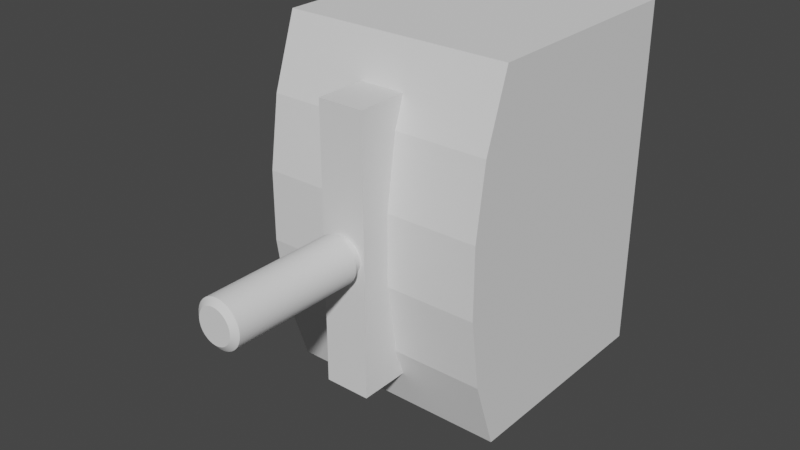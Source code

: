 # Source: lever.blend  (saved by Blender 3.6.11; exported with 4.5.12 LTS)
import bpy
from mathutils import Matrix  # noqa: F401  (used for matrix-valued properties, if any)

bpy.ops.wm.read_factory_settings(use_empty=True)
scene = bpy.context.scene
scene.name = 'Scene'

# ---- collections
col_collection = bpy.data.collections.new('Collection'); scene.collection.children.link(col_collection)

# ---- world
world_world = bpy.data.worlds.new('World'); scene.world = world_world
world_world.use_nodes = True; world_world.node_tree.nodes.clear()
_N = world_world.node_tree.nodes; _L = world_world.node_tree.links
n0 = _N.new('ShaderNodeOutputWorld'); n0.name = 'World Output'; n0.location = (300, 300)
n1 = _N.new('ShaderNodeBackground'); n1.name = 'Background'; n1.location = (10, 300)
n1.inputs[0].default_value = (0.05088, 0.05088, 0.05088, 1.0)
_L.new(n1.outputs[0], n0.inputs[0])
n0.is_active_output = True
world_world.color = (0.05088, 0.05088, 0.05088)
world_world.use_sun_shadow = False
world_world.sun_shadow_jitter_overblur = 0.0

# ---- meshes
me_cube = bpy.data.meshes.new('Cube')
me_cube.from_pydata([(-0.1, -0.1306, -0.1563), (-0.1, -0.1306, 0.1563), (-0.1, 0.0694, -0.1563), (-0.1, 0.0694, 0.1563), (0.1, -0.1306, -0.1563), (0.1, -0.1306, 0.1563), (0.1, 0.0694, -0.1563), (0.1, 0.0694, 0.1563), (0.1, -0.1519, -0.09376), (-0.1, -0.1519, 0.09376), (0.1, 0.0694, -0.09376), (0.1, 0.0694, -0.03125), (-0.1, -0.161, 0.03125), (0.1, -0.161, -0.03125), (0.1, 0.0694, 0.03125), (-0.1, -0.161, -0.03125), (0.1, -0.161, 0.03125), (0.1, 0.0694, 0.09376), (-0.1, -0.1519, -0.09376), (0.1, -0.1519, 0.09376), (-0.1, 0.0694, -0.09376), (-0.1, 0.0694, -0.03125), (-0.1, 0.0694, 0.03125), (-0.1, 0.0694, 0.09376)], [], [(11, 14, 16, 13), (17, 23, 3, 7), (21, 15, 12, 22), (6, 2, 20, 10), (2, 6, 4, 0), (7, 3, 1, 5), (5, 1, 9, 19), (22, 12, 9, 23), (10, 11, 13, 8), (17, 7, 5, 19), (20, 18, 15, 21), (13, 15, 18, 8), (8, 18, 0, 4), (2, 0, 18, 20), (23, 9, 1, 3), (16, 12, 15, 13), (19, 9, 12, 16), (14, 17, 19, 16), (6, 10, 8, 4), (10, 20, 21, 11), (11, 21, 22, 14), (14, 22, 23, 17)])
_uv = me_cube.uv_layers.new(name='UVMap')
_uv.uv.foreach_set('vector', [0.475, 0.5, 0.525, 0.5, 0.525, 0.75, 0.475, 0.75, 0.575, 0.5, 0.725, 0.5, 0.875, 0.5, 0.625, 0.5, 0.425, 0.5, 0.425, 0.75, 0.575, 0.75, 0.575, 0.5, 0.375, 0.5, 0.125, 0.5, 0.275, 0.5, 0.425, 0.5, 0.125, 0.5, 0.375, 0.5, 0.375, 0.75, 0.125, 0.75, 0.625, 0.5, 0.875, 0.5, 0.875, 0.75, 0.625, 0.75, 0.625, 0.75, 0.875, 0.75, 0.725, 0.75, 0.575, 0.75, 0.575, 0.5, 0.575, 0.75, 0.725, 0.75, 0.725, 0.5, 0.425, 0.5, 0.475, 0.5, 0.475, 0.75, 0.425, 0.75, 0.575, 0.5, 0.625, 0.5, 0.625, 0.75, 0.575, 0.75, 0.275, 0.5, 0.275, 0.75, 0.425, 0.75, 0.425, 0.5, 0.475, 0.75, 0.425, 0.75, 0.275, 0.75, 0.425, 0.75, 0.425, 0.75, 0.275, 0.75, 0.125, 0.75, 0.375, 0.75, 0.125, 0.5, 0.125, 0.75, 0.275, 0.75, 0.275, 0.5, 0.725, 0.5, 0.725, 0.75, 0.875, 0.75, 0.875, 0.5, 0.525, 0.75, 0.575, 0.75, 0.425, 0.75, 0.475, 0.75, 0.575, 0.75, 0.725, 0.75, 0.575, 0.75, 0.525, 0.75, 0.525, 0.5, 0.575, 0.5, 0.575, 0.75, 0.525, 0.75, 0.375, 0.5, 0.425, 0.5, 0.425, 0.75, 0.375, 0.75, 0.425, 0.5, 0.275, 0.5, 0.425, 0.5, 0.475, 0.5, 0.475, 0.5, 0.425, 0.5, 0.575, 0.5, 0.525, 0.5, 0.525, 0.5, 0.575, 0.5, 0.725, 0.5, 0.575, 0.5])
me_cube.update()
me_cube_001 = bpy.data.meshes.new('Cube.001')
me_cube_001.from_pydata([(-1.0, -1.0, -1.0), (-1.0, -1.0, 1.0), (-1.0, 1.0, -1.0), (-1.0, 1.0, 1.0), (1.0, -1.0, -1.0), (1.0, -1.0, 1.0), (1.0, 1.0, -1.0), (1.0, 1.0, 1.0)], [], [(0, 1, 3, 2), (2, 3, 7, 6), (6, 7, 5, 4), (4, 5, 1, 0), (2, 6, 4, 0), (7, 3, 1, 5)])
_uv = me_cube_001.uv_layers.new(name='UVMap')
_uv.uv.foreach_set('vector', [0.375, 0.0, 0.625, 0.0, 0.625, 0.25, 0.375, 0.25, 0.375, 0.25, 0.625, 0.25, 0.625, 0.5, 0.375, 0.5, 0.375, 0.5, 0.625, 0.5, 0.625, 0.75, 0.375, 0.75, 0.375, 0.75, 0.625, 0.75, 0.625, 1.0, 0.375, 1.0, 0.125, 0.5, 0.375, 0.5, 0.375, 0.75, 0.125, 0.75, 0.625, 0.5, 0.875, 0.5, 0.875, 0.75, 0.625, 0.75])
me_cube_001.update()
me_cylinder = bpy.data.meshes.new('Cylinder')
me_cylinder.from_pydata([(-1.237e-10, 0.01631, -0.04569), (-1.237e-10, 0.01631, 0.1927), (0.003182, 0.016, -0.04569), (0.003182, 0.016, 0.1927), (0.006242, 0.01507, -0.04569), (0.006242, 0.01507, 0.1927), (0.009062, 0.01356, -0.04569), (0.009062, 0.01356, 0.1927), (0.01153, 0.01153, -0.04569), (0.01153, 0.01153, 0.1927), (0.01356, 0.009062, -0.04569), (0.01356, 0.009062, 0.1927), (0.01507, 0.006242, -0.04569), (0.01507, 0.006242, 0.1927), (0.016, 0.003182, -0.04569), (0.016, 0.003182, 0.1927), (0.01631, 1.573e-08, -0.04569), (0.01631, 2.473e-08, 0.1927), (0.016, -0.003182, -0.04569), (0.016, -0.003182, 0.1927), (0.01507, -0.006242, -0.04569), (0.01507, -0.006242, 0.1927), (0.01356, -0.009062, -0.04569), (0.01356, -0.009062, 0.1927), (0.01153, -0.01153, -0.04569), (0.01153, -0.01153, 0.1927), (0.009062, -0.01356, -0.04569), (0.009062, -0.01356, 0.1927), (0.006242, -0.01507, -0.04569), (0.006242, -0.01507, 0.1927), (0.003182, -0.016, -0.04569), (0.003182, -0.016, 0.1927), (-1.237e-10, -0.01631, -0.04569), (-1.237e-10, -0.01631, 0.1927), (-0.003182, -0.016, -0.04569), (-0.003182, -0.016, 0.1927), (-0.006242, -0.01507, -0.04569), (-0.006242, -0.01507, 0.1927), (-0.009062, -0.01356, -0.04569), (-0.009062, -0.01356, 0.1927), (-0.01153, -0.01153, -0.04569), (-0.01153, -0.01153, 0.1927), (-0.01356, -0.009062, -0.04569), (-0.01356, -0.009062, 0.1927), (-0.01507, -0.006242, -0.04569), (-0.01507, -0.006242, 0.1927), (-0.016, -0.003182, -0.04569), (-0.016, -0.003182, 0.1927), (-0.01631, 1.573e-08, -0.04569), (-0.01631, 2.473e-08, 0.1927), (-0.016, 0.003182, -0.04569), (-0.016, 0.003182, 0.1927), (-0.01507, 0.006242, -0.04569), (-0.01507, 0.006242, 0.1927), (-0.01356, 0.009062, -0.04569), (-0.01356, 0.009062, 0.1927), (-0.01153, 0.01153, -0.04569), (-0.01153, 0.01153, 0.1927), (-0.009062, 0.01356, -0.04569), (-0.009062, 0.01356, 0.1927), (-0.006242, 0.01507, -0.04569), (-0.006242, 0.01507, 0.1927), (-0.003182, 0.016, -0.04569), (-0.003182, 0.016, 0.1927), (-1.517e-10, 0.02022, 0.196), (0.003944, 0.01983, 0.196), (0.007737, 0.01868, 0.196), (0.01123, 0.01681, 0.196), (0.0143, 0.0143, 0.196), (0.01681, 0.01123, 0.196), (0.01868, 0.007737, 0.196), (0.01983, 0.003944, 0.196), (0.02022, 2.415e-08, 0.196), (0.01983, -0.003944, 0.196), (0.01868, -0.007737, 0.196), (0.01681, -0.01123, 0.196), (0.0143, -0.0143, 0.196), (0.01123, -0.01681, 0.196), (0.007737, -0.01868, 0.196), (0.003944, -0.01983, 0.196), (-1.517e-10, -0.02022, 0.196), (-0.003944, -0.01983, 0.196), (-0.007737, -0.01868, 0.196), (-0.01123, -0.01681, 0.196), (-0.0143, -0.0143, 0.196), (-0.01681, -0.01123, 0.196), (-0.01868, -0.007737, 0.196), (-0.01983, -0.003944, 0.196), (-0.02022, 2.415e-08, 0.196), (-0.01983, 0.003944, 0.196), (-0.01868, 0.007737, 0.196), (-0.01681, 0.01123, 0.196), (-0.0143, 0.0143, 0.196), (-0.01123, 0.01681, 0.196), (-0.007737, 0.01868, 0.196), (-0.003944, 0.01983, 0.196), (1.423e-08, 0.02022, 0.3106), (0.003944, 0.01983, 0.3106), (0.007737, 0.01868, 0.3106), (0.01123, 0.01681, 0.3106), (0.0143, 0.0143, 0.3106), (0.01681, 0.01123, 0.3106), (0.01868, 0.007737, 0.3106), (0.01983, 0.003944, 0.3106), (0.02022, 2.415e-08, 0.3106), (0.01983, -0.003944, 0.3106), (0.01868, -0.007737, 0.3106), (0.01681, -0.01123, 0.3106), (0.0143, -0.0143, 0.3106), (0.01123, -0.01681, 0.3106), (0.007737, -0.01868, 0.3106), (0.003944, -0.01983, 0.3106), (1.423e-08, -0.02022, 0.3106), (-0.003944, -0.01983, 0.3106), (-0.007737, -0.01868, 0.3106), (-0.01123, -0.01681, 0.3106), (-0.0143, -0.0143, 0.3106), (-0.01681, -0.01123, 0.3106), (-0.01868, -0.007737, 0.3106), (-0.01983, -0.003944, 0.3106), (-0.02022, 2.415e-08, 0.3106), (-0.01983, 0.003944, 0.3106), (-0.01868, 0.007737, 0.3106), (-0.01681, 0.01123, 0.3106), (-0.0143, 0.0143, 0.3106), (-0.01123, 0.01681, 0.3106), (-0.007737, 0.01868, 0.3106), (-0.003944, 0.01983, 0.3106), (1.329e-08, 0.0151, 0.3146), (0.002946, 0.01481, 0.3146), (0.005779, 0.01395, 0.3146), (0.008389, 0.01256, 0.3146), (0.01068, 0.01068, 0.3146), (0.01256, 0.008389, 0.3146), (0.01395, 0.005779, 0.3146), (0.01481, 0.002946, 0.3146), (0.0151, 2.471e-08, 0.3146), (0.01481, -0.002946, 0.3146), (0.01395, -0.005779, 0.3146), (0.01256, -0.008389, 0.3146), (0.01068, -0.01068, 0.3146), (0.008389, -0.01256, 0.3146), (0.005779, -0.01395, 0.3146), (0.002946, -0.01481, 0.3146), (1.329e-08, -0.0151, 0.3146), (-0.002946, -0.01481, 0.3146), (-0.005779, -0.01395, 0.3146), (-0.008389, -0.01256, 0.3146), (-0.01068, -0.01068, 0.3146), (-0.01256, -0.008389, 0.3146), (-0.01395, -0.005779, 0.3146), (-0.01481, -0.002946, 0.3146), (-0.0151, 2.471e-08, 0.3146), (-0.01481, 0.002946, 0.3146), (-0.01395, 0.005779, 0.3146), (-0.01256, 0.008389, 0.3146), (-0.01068, 0.01068, 0.3146), (-0.008389, 0.01256, 0.3146), (-0.005779, 0.01395, 0.3146), (-0.002946, 0.01481, 0.3146)], [], [(0, 1, 3, 2), (2, 3, 5, 4), (4, 5, 7, 6), (6, 7, 9, 8), (8, 9, 11, 10), (10, 11, 13, 12), (12, 13, 15, 14), (14, 15, 17, 16), (16, 17, 19, 18), (18, 19, 21, 20), (20, 21, 23, 22), (22, 23, 25, 24), (24, 25, 27, 26), (26, 27, 29, 28), (28, 29, 31, 30), (30, 31, 33, 32), (32, 33, 35, 34), (34, 35, 37, 36), (36, 37, 39, 38), (38, 39, 41, 40), (40, 41, 43, 42), (42, 43, 45, 44), (44, 45, 47, 46), (46, 47, 49, 48), (48, 49, 51, 50), (50, 51, 53, 52), (52, 53, 55, 54), (54, 55, 57, 56), (56, 57, 59, 58), (58, 59, 61, 60), (45, 43, 85, 86), (60, 61, 63, 62), (62, 63, 1, 0), (88, 87, 119, 120), (63, 61, 94, 95), (19, 17, 72, 73), (37, 35, 81, 82), (55, 53, 90, 91), (11, 9, 68, 69), (29, 27, 77, 78), (47, 45, 86, 87), (3, 1, 64, 65), (1, 63, 95, 64), (21, 19, 73, 74), (39, 37, 82, 83), (57, 55, 91, 92), (13, 11, 69, 70), (31, 29, 78, 79), (49, 47, 87, 88), (5, 3, 65, 66), (23, 21, 74, 75), (41, 39, 83, 84), (59, 57, 92, 93), (15, 13, 70, 71), (33, 31, 79, 80), (51, 49, 88, 89), (7, 5, 66, 67), (25, 23, 75, 76), (43, 41, 84, 85), (61, 59, 93, 94), (17, 15, 71, 72), (35, 33, 80, 81), (53, 51, 89, 90), (9, 7, 67, 68), (27, 25, 76, 77), (123, 122, 154, 155), (75, 74, 106, 107), (89, 88, 120, 121), (76, 75, 107, 108), (90, 89, 121, 122), (77, 76, 108, 109), (91, 90, 122, 123), (78, 77, 109, 110), (65, 64, 96, 97), (92, 91, 123, 124), (79, 78, 110, 111), (66, 65, 97, 98), (93, 92, 124, 125), (80, 79, 111, 112), (67, 66, 98, 99), (94, 93, 125, 126), (81, 80, 112, 113), (68, 67, 99, 100), (95, 94, 126, 127), (82, 81, 113, 114), (69, 68, 100, 101), (64, 95, 127, 96), (83, 82, 114, 115), (70, 69, 101, 102), (84, 83, 115, 116), (71, 70, 102, 103), (85, 84, 116, 117), (72, 71, 103, 104), (86, 85, 117, 118), (73, 72, 104, 105), (87, 86, 118, 119), (74, 73, 105, 106), (129, 128, 159, 158, 157, 156, 155, 154, 153, 152, 151, 150, 149, 148, 147, 146, 145, 144, 143, 142, 141, 140, 139, 138, 137, 136, 135, 134, 133, 132, 131, 130), (110, 109, 141, 142), (97, 96, 128, 129), (124, 123, 155, 156), (111, 110, 142, 143), (98, 97, 129, 130), (125, 124, 156, 157), (112, 111, 143, 144), (99, 98, 130, 131), (126, 125, 157, 158), (113, 112, 144, 145), (100, 99, 131, 132), (127, 126, 158, 159), (114, 113, 145, 146), (101, 100, 132, 133), (96, 127, 159, 128), (115, 114, 146, 147), (102, 101, 133, 134), (116, 115, 147, 148), (103, 102, 134, 135), (117, 116, 148, 149), (104, 103, 135, 136), (118, 117, 149, 150), (105, 104, 136, 137), (119, 118, 150, 151), (106, 105, 137, 138), (120, 119, 151, 152), (107, 106, 138, 139), (121, 120, 152, 153), (108, 107, 139, 140), (122, 121, 153, 154), (109, 108, 140, 141)])
me_cylinder.polygons.foreach_set('use_smooth', [True] * 129)
_uv = me_cylinder.uv_layers.new(name='UVMap')
_uv.uv.foreach_set('vector', [1.0, 0.5, 1.0, 1.0, 0.9688, 1.0, 0.9688, 0.5, 0.9688, 0.5, 0.9688, 1.0, 0.9375, 1.0, 0.9375, 0.5, 0.9375, 0.5, 0.9375, 1.0, 0.9062, 1.0, 0.9062, 0.5, 0.9062, 0.5, 0.9062, 1.0, 0.875, 1.0, 0.875, 0.5, 0.875, 0.5, 0.875, 1.0, 0.8438, 1.0, 0.8438, 0.5, 0.8438, 0.5, 0.8438, 1.0, 0.8125, 1.0, 0.8125, 0.5, 0.8125, 0.5, 0.8125, 1.0, 0.7812, 1.0, 0.7812, 0.5, 0.7812, 0.5, 0.7812, 1.0, 0.75, 1.0, 0.75, 0.5, 0.75, 0.5, 0.75, 1.0, 0.7188, 1.0, 0.7188, 0.5, 0.7188, 0.5, 0.7188, 1.0, 0.6875, 1.0, 0.6875, 0.5, 0.6875, 0.5, 0.6875, 1.0, 0.6562, 1.0, 0.6562, 0.5, 0.6562, 0.5, 0.6562, 1.0, 0.625, 1.0, 0.625, 0.5, 0.625, 0.5, 0.625, 1.0, 0.5938, 1.0, 0.5938, 0.5, 0.5938, 0.5, 0.5938, 1.0, 0.5625, 1.0, 0.5625, 0.5, 0.5625, 0.5, 0.5625, 1.0, 0.5312, 1.0, 0.5312, 0.5, 0.5312, 0.5, 0.5312, 1.0, 0.5, 1.0, 0.5, 0.5, 0.5, 0.5, 0.5, 1.0, 0.4688, 1.0, 0.4688, 0.5, 0.4688, 0.5, 0.4688, 1.0, 0.4375, 1.0, 0.4375, 0.5, 0.4375, 0.5, 0.4375, 1.0, 0.4062, 1.0, 0.4062, 0.5, 0.4062, 0.5, 0.4062, 1.0, 0.375, 1.0, 0.375, 0.5, 0.375, 0.5, 0.375, 1.0, 0.3438, 1.0, 0.3438, 0.5, 0.3438, 0.5, 0.3438, 1.0, 0.3125, 1.0, 0.3125, 0.5, 0.3125, 0.5, 0.3125, 1.0, 0.2812, 1.0, 0.2812, 0.5, 0.2812, 0.5, 0.2812, 1.0, 0.25, 1.0, 0.25, 0.5, 0.25, 0.5, 0.25, 1.0, 0.2188, 1.0, 0.2188, 0.5, 0.2188, 0.5, 0.2188, 1.0, 0.1875, 1.0, 0.1875, 0.5, 0.1875, 0.5, 0.1875, 1.0, 0.1562, 1.0, 0.1562, 0.5, 0.1562, 0.5, 0.1562, 1.0, 0.125, 1.0, 0.125, 0.5, 0.125, 0.5, 0.125, 1.0, 0.09375, 1.0, 0.09375, 0.5, 0.09375, 0.5, 0.09375, 1.0, 0.0625, 1.0, 0.0625, 0.5, 0.3125, 1.0, 0.3438, 1.0, 0.3438, 1.0, 0.3125, 1.0, 0.0625, 0.5, 0.0625, 1.0, 0.03125, 1.0, 0.03125, 0.5, 0.03125, 0.5, 0.03125, 1.0, 0.0, 1.0, 0.0, 0.5, 0.25, 1.0, 0.2812, 1.0, 0.2812, 1.0, 0.25, 1.0, 0.03125, 1.0, 0.0625, 1.0, 0.0625, 1.0, 0.03125, 1.0, 0.7188, 1.0, 0.75, 1.0, 0.75, 1.0, 0.7188, 1.0, 0.4375, 1.0, 0.4688, 1.0, 0.4688, 1.0, 0.4375, 1.0, 0.1562, 1.0, 0.1875, 1.0, 0.1875, 1.0, 0.1562, 1.0, 0.8438, 1.0, 0.875, 1.0, 0.875, 1.0, 0.8438, 1.0, 0.5625, 1.0, 0.5938, 1.0, 0.5938, 1.0, 0.5625, 1.0, 0.2812, 1.0, 0.3125, 1.0, 0.3125, 1.0, 0.2812, 1.0, 0.9688, 1.0, 1.0, 1.0, 1.0, 1.0, 0.9688, 1.0, 0.0, 1.0, 0.03125, 1.0, 0.03125, 1.0, 0.0, 1.0, 0.6875, 1.0, 0.7188, 1.0, 0.7188, 1.0, 0.6875, 1.0, 0.4062, 1.0, 0.4375, 1.0, 0.4375, 1.0, 0.4062, 1.0, 0.125, 1.0, 0.1562, 1.0, 0.1562, 1.0, 0.125, 1.0, 0.8125, 1.0, 0.8438, 1.0, 0.8438, 1.0, 0.8125, 1.0, 0.5312, 1.0, 0.5625, 1.0, 0.5625, 1.0, 0.5312, 1.0, 0.25, 1.0, 0.2812, 1.0, 0.2812, 1.0, 0.25, 1.0, 0.9375, 1.0, 0.9688, 1.0, 0.9688, 1.0, 0.9375, 1.0, 0.6562, 1.0, 0.6875, 1.0, 0.6875, 1.0, 0.6562, 1.0, 0.375, 1.0, 0.4062, 1.0, 0.4062, 1.0, 0.375, 1.0, 0.09375, 1.0, 0.125, 1.0, 0.125, 1.0, 0.09375, 1.0, 0.7812, 1.0, 0.8125, 1.0, 0.8125, 1.0, 0.7812, 1.0, 0.5, 1.0, 0.5312, 1.0, 0.5312, 1.0, 0.5, 1.0, 0.2188, 1.0, 0.25, 1.0, 0.25, 1.0, 0.2188, 1.0, 0.9062, 1.0, 0.9375, 1.0, 0.9375, 1.0, 0.9062, 1.0, 0.625, 1.0, 0.6562, 1.0, 0.6562, 1.0, 0.625, 1.0, 0.3438, 1.0, 0.375, 1.0, 0.375, 1.0, 0.3438, 1.0, 0.0625, 1.0, 0.09375, 1.0, 0.09375, 1.0, 0.0625, 1.0, 0.75, 1.0, 0.7812, 1.0, 0.7812, 1.0, 0.75, 1.0, 0.4688, 1.0, 0.5, 1.0, 0.5, 1.0, 0.4688, 1.0, 0.1875, 1.0, 0.2188, 1.0, 0.2188, 1.0, 0.1875, 1.0, 0.875, 1.0, 0.9062, 1.0, 0.9062, 1.0, 0.875, 1.0, 0.5938, 1.0, 0.625, 1.0, 0.625, 1.0, 0.5938, 1.0, 0.1562, 1.0, 0.1875, 1.0, 0.1875, 1.0, 0.1562, 1.0, 0.6562, 1.0, 0.6875, 1.0, 0.6875, 1.0, 0.6562, 1.0, 0.2188, 1.0, 0.25, 1.0, 0.25, 1.0, 0.2188, 1.0, 0.625, 1.0, 0.6562, 1.0, 0.6562, 1.0, 0.625, 1.0, 0.1875, 1.0, 0.2188, 1.0, 0.2188, 1.0, 0.1875, 1.0, 0.5938, 1.0, 0.625, 1.0, 0.625, 1.0, 0.5938, 1.0, 0.1562, 1.0, 0.1875, 1.0, 0.1875, 1.0, 0.1562, 1.0, 0.5625, 1.0, 0.5938, 1.0, 0.5938, 1.0, 0.5625, 1.0, 0.9688, 1.0, 1.0, 1.0, 1.0, 1.0, 0.9688, 1.0, 0.125, 1.0, 0.1562, 1.0, 0.1562, 1.0, 0.125, 1.0, 0.5312, 1.0, 0.5625, 1.0, 0.5625, 1.0, 0.5312, 1.0, 0.9375, 1.0, 0.9688, 1.0, 0.9688, 1.0, 0.9375, 1.0, 0.09375, 1.0, 0.125, 1.0, 0.125, 1.0, 0.09375, 1.0, 0.5, 1.0, 0.5312, 1.0, 0.5312, 1.0, 0.5, 1.0, 0.9062, 1.0, 0.9375, 1.0, 0.9375, 1.0, 0.9062, 1.0, 0.0625, 1.0, 0.09375, 1.0, 0.09375, 1.0, 0.0625, 1.0, 0.4688, 1.0, 0.5, 1.0, 0.5, 1.0, 0.4688, 1.0, 0.875, 1.0, 0.9062, 1.0, 0.9062, 1.0, 0.875, 1.0, 0.03125, 1.0, 0.0625, 1.0, 0.0625, 1.0, 0.03125, 1.0, 0.4375, 1.0, 0.4688, 1.0, 0.4688, 1.0, 0.4375, 1.0, 0.8438, 1.0, 0.875, 1.0, 0.875, 1.0, 0.8438, 1.0, 0.0, 1.0, 0.03125, 1.0, 0.03125, 1.0, 0.0, 1.0, 0.4062, 1.0, 0.4375, 1.0, 0.4375, 1.0, 0.4062, 1.0, 0.8125, 1.0, 0.8438, 1.0, 0.8438, 1.0, 0.8125, 1.0, 0.375, 1.0, 0.4062, 1.0, 0.4062, 1.0, 0.375, 1.0, 0.7812, 1.0, 0.8125, 1.0, 0.8125, 1.0, 0.7812, 1.0, 0.3438, 1.0, 0.375, 1.0, 0.375, 1.0, 0.3438, 1.0, 0.75, 1.0, 0.7812, 1.0, 0.7812, 1.0, 0.75, 1.0, 0.3125, 1.0, 0.3438, 1.0, 0.3438, 1.0, 0.3125, 1.0, 0.7188, 1.0, 0.75, 1.0, 0.75, 1.0, 0.7188, 1.0, 0.2812, 1.0, 0.3125, 1.0, 0.3125, 1.0, 0.2812, 1.0, 0.6875, 1.0, 0.7188, 1.0, 0.7188, 1.0, 0.6875, 1.0, 0.2968, 0.4854, 0.25, 0.49, 0.2032, 0.4854, 0.1582, 0.4717, 0.1167, 0.4496, 0.08029, 0.4197, 0.05045, 0.3833, 0.02827, 0.3418, 0.01461, 0.2968, 0.01, 0.25, 0.01461, 0.2032, 0.02827, 0.1582, 0.05045, 0.1167, 0.08029, 0.08029, 0.1167, 0.05045, 0.1582, 0.02827, 0.2032, 0.01461, 0.25, 0.01, 0.2968, 0.01461, 0.3418, 0.02827, 0.3833, 0.05045, 0.4197, 0.08029, 0.4496, 0.1167, 0.4717, 0.1582, 0.4854, 0.2032, 0.49, 0.25, 0.4854, 0.2968, 0.4717, 0.3418, 0.4496, 0.3833, 0.4197, 0.4197, 0.3833, 0.4496, 0.3418, 0.4717, 0.5625, 1.0, 0.5938, 1.0, 0.5938, 1.0, 0.5625, 1.0, 0.9688, 1.0, 1.0, 1.0, 1.0, 1.0, 0.9688, 1.0, 0.125, 1.0, 0.1562, 1.0, 0.1562, 1.0, 0.125, 1.0, 0.5312, 1.0, 0.5625, 1.0, 0.5625, 1.0, 0.5312, 1.0, 0.9375, 1.0, 0.9688, 1.0, 0.9688, 1.0, 0.9375, 1.0, 0.09375, 1.0, 0.125, 1.0, 0.125, 1.0, 0.09375, 1.0, 0.5, 1.0, 0.5312, 1.0, 0.5312, 1.0, 0.5, 1.0, 0.9062, 1.0, 0.9375, 1.0, 0.9375, 1.0, 0.9062, 1.0, 0.0625, 1.0, 0.09375, 1.0, 0.09375, 1.0, 0.0625, 1.0, 0.4688, 1.0, 0.5, 1.0, 0.5, 1.0, 0.4688, 1.0, 0.875, 1.0, 0.9062, 1.0, 0.9062, 1.0, 0.875, 1.0, 0.03125, 1.0, 0.0625, 1.0, 0.0625, 1.0, 0.03125, 1.0, 0.4375, 1.0, 0.4688, 1.0, 0.4688, 1.0, 0.4375, 1.0, 0.8438, 1.0, 0.875, 1.0, 0.875, 1.0, 0.8438, 1.0, 0.0, 1.0, 0.03125, 1.0, 0.03125, 1.0, 0.0, 1.0, 0.4062, 1.0, 0.4375, 1.0, 0.4375, 1.0, 0.4062, 1.0, 0.8125, 1.0, 0.8438, 1.0, 0.8438, 1.0, 0.8125, 1.0, 0.375, 1.0, 0.4062, 1.0, 0.4062, 1.0, 0.375, 1.0, 0.7812, 1.0, 0.8125, 1.0, 0.8125, 1.0, 0.7812, 1.0, 0.3438, 1.0, 0.375, 1.0, 0.375, 1.0, 0.3438, 1.0, 0.75, 1.0, 0.7812, 1.0, 0.7812, 1.0, 0.75, 1.0, 0.3125, 1.0, 0.3438, 1.0, 0.3438, 1.0, 0.3125, 1.0, 0.7188, 1.0, 0.75, 1.0, 0.75, 1.0, 0.7188, 1.0, 0.2812, 1.0, 0.3125, 1.0, 0.3125, 1.0, 0.2812, 1.0, 0.6875, 1.0, 0.7188, 1.0, 0.7188, 1.0, 0.6875, 1.0, 0.25, 1.0, 0.2812, 1.0, 0.2812, 1.0, 0.25, 1.0, 0.6562, 1.0, 0.6875, 1.0, 0.6875, 1.0, 0.6562, 1.0, 0.2188, 1.0, 0.25, 1.0, 0.25, 1.0, 0.2188, 1.0, 0.625, 1.0, 0.6562, 1.0, 0.6562, 1.0, 0.625, 1.0, 0.1875, 1.0, 0.2188, 1.0, 0.2188, 1.0, 0.1875, 1.0, 0.5938, 1.0, 0.625, 1.0, 0.625, 1.0, 0.5938, 1.0])
me_cylinder.update()

# ---- objects
ob_cube = bpy.data.objects.new('Cube', me_cube)
ob_cube_001 = bpy.data.objects.new('Cube.001', me_cube_001)
ob_lever = bpy.data.objects.new('__lever', me_cylinder)

# ---- transforms, parenting, visibility, modifiers, constraints
ob_cube.location = (0.0, 0.0, 0.0)
_m = ob_cube.modifiers.new('Boolean', 'BOOLEAN')
_m.object = ob_cube_001
ob_cube_001.location = (0.0, -0.08174, 0.0)
ob_cube_001.scale = (0.02004, 0.1058, 0.1197)
ob_lever.location = (0.0, 0.0, 0.0)
ob_lever.rotation_euler = (1.571, -0.0, 0.0)
_m = ob_lever.modifiers.new('EdgeSplit', 'EDGE_SPLIT')

# ---- collection membership
col_collection.objects.link(ob_cube)
col_collection.objects.link(ob_cube_001)
col_collection.objects.link(ob_lever)

# ---- scene / render settings (as saved in the file)
scene.frame_start = 1; scene.frame_end = 24; scene.frame_set(4)
scene.render.engine = 'BLENDER_EEVEE_NEXT'
scene.cycles.sampling_pattern = 'TABULATED_SOBOL'
scene.view_settings.view_transform = 'Filmic'
bpy.context.view_layer.update()

# ---- added for rendering (the .blend has no active camera and no usable light): camera, sun
cam_auto = bpy.data.cameras.new('AutoCamera')
cam_auto.lens = 50.0
cam_auto.sensor_width = 36.0
cam_auto.clip_end = 1000.0
ob_auto_camera = bpy.data.objects.new('AutoCamera', cam_auto)
scene.collection.objects.link(ob_auto_camera)
ob_auto_camera.location = (0.494044, -0.715448, 0.395235)
ob_auto_camera.rotation_euler = (1.09748, -7.21219e-08, 0.694738)
scene.camera = ob_auto_camera
light_auto_sun = bpy.data.lights.new('AutoSun', 'SUN')
light_auto_sun.energy = 3.0
light_auto_sun.angle = 0.0523599
ob_auto_sun = bpy.data.objects.new('AutoSun', light_auto_sun)
scene.collection.objects.link(ob_auto_sun)
ob_auto_sun.rotation_euler = (0.872665, 0.174533, 0.523599)
bpy.context.view_layer.update()
